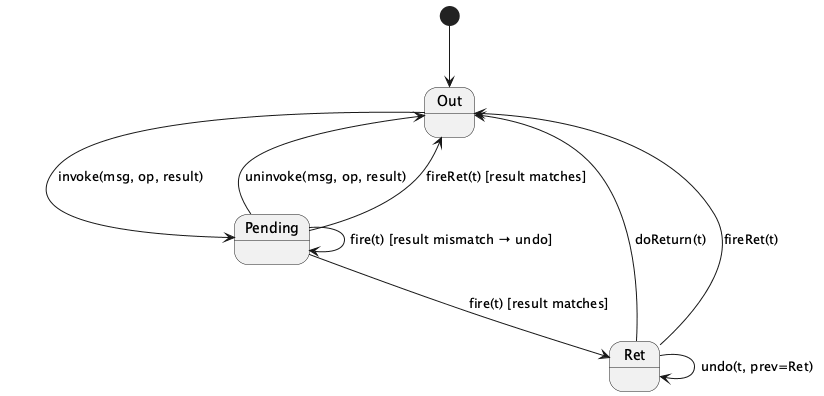

The diagram above was rendered by PlantUML. Its source (embedded in the PNG):
@startuml
[*] --> Out

Out --> Pending : invoke(msg, op, result)
Pending --> Out : uninvoke(msg, op, result)
Pending --> Ret : fire(t) [result matches]
Pending --> Out : fireRet(t) [result matches]
Pending --> Pending : fire(t) [result mismatch → undo]

Ret --> Out : doReturn(t)
Ret --> Out : fireRet(t)
Ret --> Ret : undo(t, prev=Ret)

@enduml